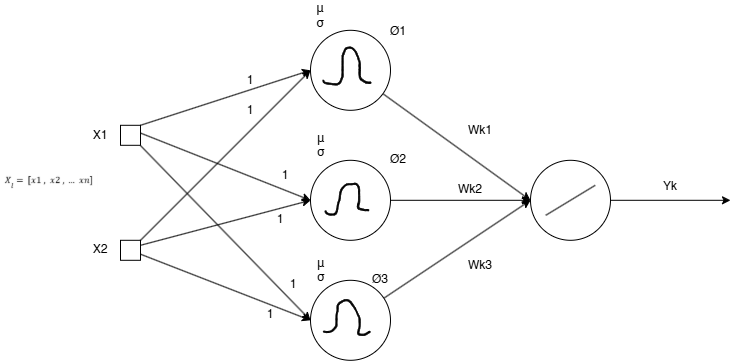

The diagram above was exported from draw.io. Its source (the exported page's mxGraphModel, read from the mxfile embedded in the PNG):
<mxGraphModel dx="858" dy="473" grid="1" gridSize="10" guides="1" tooltips="1" connect="1" arrows="1" fold="1" page="1" pageScale="1" pageWidth="1169" pageHeight="827" math="0" shadow="0">
  <root>
    <mxCell id="0" />
    <mxCell id="1" parent="0" />
    <mxCell id="mR24n1vyrf8-Y-_E7Hkx-11" edge="1" parent="1" source="mR24n1vyrf8-Y-_E7Hkx-1" style="rounded=0;orthogonalLoop=1;jettySize=auto;html=1;entryX=0;entryY=0.5;entryDx=0;entryDy=0;" target="mR24n1vyrf8-Y-_E7Hkx-7">
      <mxGeometry relative="1" as="geometry" />
    </mxCell>
    <mxCell id="mR24n1vyrf8-Y-_E7Hkx-1" parent="1" style="rounded=0;whiteSpace=wrap;html=1;" value="" vertex="1">
      <mxGeometry height="20" width="20" x="450" y="235" as="geometry" />
    </mxCell>
    <mxCell id="mR24n1vyrf8-Y-_E7Hkx-12" edge="1" parent="1" source="mR24n1vyrf8-Y-_E7Hkx-2" style="rounded=0;orthogonalLoop=1;jettySize=auto;html=1;entryX=0;entryY=0.5;entryDx=0;entryDy=0;" target="mR24n1vyrf8-Y-_E7Hkx-7">
      <mxGeometry relative="1" as="geometry">
        <mxPoint x="630" y="430" as="targetPoint" />
      </mxGeometry>
    </mxCell>
    <mxCell id="mR24n1vyrf8-Y-_E7Hkx-14" edge="1" parent="1" source="mR24n1vyrf8-Y-_E7Hkx-2" style="rounded=0;orthogonalLoop=1;jettySize=auto;html=1;exitX=1;exitY=0.25;exitDx=0;exitDy=0;entryX=0;entryY=0.5;entryDx=0;entryDy=0;" target="mR24n1vyrf8-Y-_E7Hkx-6">
      <mxGeometry relative="1" as="geometry" />
    </mxCell>
    <mxCell id="mR24n1vyrf8-Y-_E7Hkx-15" edge="1" parent="1" source="mR24n1vyrf8-Y-_E7Hkx-2" style="rounded=0;orthogonalLoop=1;jettySize=auto;html=1;entryX=0;entryY=0.5;entryDx=0;entryDy=0;" target="mR24n1vyrf8-Y-_E7Hkx-5">
      <mxGeometry relative="1" as="geometry" />
    </mxCell>
    <mxCell id="mR24n1vyrf8-Y-_E7Hkx-2" parent="1" style="rounded=0;whiteSpace=wrap;html=1;" value="" vertex="1">
      <mxGeometry height="20" width="20" x="450" y="350" as="geometry" />
    </mxCell>
    <mxCell id="mR24n1vyrf8-Y-_E7Hkx-9" edge="1" parent="1" source="mR24n1vyrf8-Y-_E7Hkx-1" style="rounded=0;orthogonalLoop=1;jettySize=auto;html=1;entryX=0;entryY=0.5;entryDx=0;entryDy=0;exitX=1;exitY=0;exitDx=0;exitDy=0;" target="mR24n1vyrf8-Y-_E7Hkx-5">
      <mxGeometry relative="1" as="geometry" />
    </mxCell>
    <mxCell id="mR24n1vyrf8-Y-_E7Hkx-10" edge="1" parent="1" source="mR24n1vyrf8-Y-_E7Hkx-1" style="rounded=0;orthogonalLoop=1;jettySize=auto;html=1;entryX=0;entryY=0.5;entryDx=0;entryDy=0;exitX=1.016;exitY=0.394;exitDx=0;exitDy=0;exitPerimeter=0;" target="mR24n1vyrf8-Y-_E7Hkx-6">
      <mxGeometry relative="1" as="geometry" />
    </mxCell>
    <mxCell id="mR24n1vyrf8-Y-_E7Hkx-3" parent="1" style="text;html=1;whiteSpace=wrap;strokeColor=none;fillColor=none;align=center;verticalAlign=middle;rounded=0;" value="X1" vertex="1">
      <mxGeometry height="30" width="60" x="400" y="230" as="geometry" />
    </mxCell>
    <mxCell id="mR24n1vyrf8-Y-_E7Hkx-4" parent="1" style="text;html=1;whiteSpace=wrap;strokeColor=none;fillColor=none;align=center;verticalAlign=middle;rounded=0;" value="X2" vertex="1">
      <mxGeometry height="30" width="60" x="400" y="344" as="geometry" />
    </mxCell>
    <mxCell id="mR24n1vyrf8-Y-_E7Hkx-29" edge="1" parent="1" source="mR24n1vyrf8-Y-_E7Hkx-5" style="rounded=0;orthogonalLoop=1;jettySize=auto;html=1;entryX=0;entryY=0.5;entryDx=0;entryDy=0;" target="mR24n1vyrf8-Y-_E7Hkx-28">
      <mxGeometry relative="1" as="geometry" />
    </mxCell>
    <mxCell id="mR24n1vyrf8-Y-_E7Hkx-5" parent="1" style="ellipse;whiteSpace=wrap;html=1;shapeInside=1;aspect=fixed;" value="" vertex="1">
      <mxGeometry height="80" width="80" x="640" y="140" as="geometry" />
    </mxCell>
    <mxCell id="mR24n1vyrf8-Y-_E7Hkx-30" edge="1" parent="1" source="mR24n1vyrf8-Y-_E7Hkx-6" style="edgeStyle=orthogonalEdgeStyle;rounded=0;orthogonalLoop=1;jettySize=auto;html=1;entryX=0;entryY=0.5;entryDx=0;entryDy=0;" target="mR24n1vyrf8-Y-_E7Hkx-28">
      <mxGeometry relative="1" as="geometry" />
    </mxCell>
    <mxCell id="mR24n1vyrf8-Y-_E7Hkx-6" parent="1" style="ellipse;whiteSpace=wrap;html=1;shapeInside=1;aspect=fixed;" value="" vertex="1">
      <mxGeometry height="80" width="80" x="640" y="270" as="geometry" />
    </mxCell>
    <mxCell id="mR24n1vyrf8-Y-_E7Hkx-31" edge="1" parent="1" source="mR24n1vyrf8-Y-_E7Hkx-7" style="rounded=0;orthogonalLoop=1;jettySize=auto;html=1;entryX=0;entryY=0.5;entryDx=0;entryDy=0;" target="mR24n1vyrf8-Y-_E7Hkx-28">
      <mxGeometry relative="1" as="geometry" />
    </mxCell>
    <mxCell id="mR24n1vyrf8-Y-_E7Hkx-7" parent="1" style="ellipse;whiteSpace=wrap;html=1;shapeInside=1;aspect=fixed;" value="" vertex="1">
      <mxGeometry height="80" width="80" x="640" y="390" as="geometry" />
    </mxCell>
    <mxCell id="mR24n1vyrf8-Y-_E7Hkx-18" parent="1" style="shape=stencil(lVtJkhs3EHzNXBHYl7Mt/0MRkq0Jy5JDkrffO+EJ0ERWM6G5zbCRbKDWrCrwKf3w9cPb398/Rf/125fPv77/6/ndtw9P6cenGJ8/fXj/5fkb/npKb57SDz9//vL+ly+f//j07uX/39/OlfOv3z7/Ob/h7xdcdCFPUPT/vHzQm2v9v09+eln/8fnTtn6Ebf3wrvnH65MbaV+PN9bH64sLbV+fnC+P11dXzPoq9tNdpv1k59vj9cG7NBiQhwBEV8wbhthRyGvDN0BxUaggVFcTA6qQUejr8Q1QnQ9Cyd6VwIAktAaziIMByiwiZNIZ0NWWoGhzBgnoLvpXAYZrlQFVAFJwKbAeehSA6LqxpSIUl7JLkb2nC9NIxUgpOK/cE3rdbakPF4WmU3NpF2svWkrd+V2sPbmkzgBr3V26h/XOawB2vAPa0Iceru5bajANdeix9HoDwGmzBuzm3aLLB8BuGs27rLdEgbh2GVgvAGXF5oeAXdM1ufY6QHDlVVIqw5WDHgjQXBbR24q1IMEoF8UZdk0XKE65KAB7As3jZEsMaK5oa6Ut5XLaEkkpB9cOUtodaHqIclGjaYSFk1h3j0NoCwex7mdAtM3C+LJfLr8ASAAq3M837IdGilFZFG8Iux6QxIreEsVWpEll3gDQoZGIoxDr1Ose7kNzXZ0hMpsJmjrkxFk0gI8Jnwag05Y0Qcx5GfMt3Mt8AuOPu/9UrYW6YtDNG2TOhTeSf96y9jVhheHtSoOhCp2Vmw2s9V4aNgKWL7ReJTdExJZpfVT7N54WVsK+JtyRLSLKIF+zi4HkrwqMWtmRqxuqAGiGtrks5FOHC/t+wNiVRSMRBxKQTv4t8AnglcpEAej7lqCzIHwAZKJRoIgr1lwDEhsFtKACBfgNVQCxyVDUyhLiDYCsorZUuHIDPVY0DxyNStVJj5WUUILsARtsNwhXaI154cyMStONFTcjsjDuCaDUnGT8BeAi+eszkDvnvsrFawD4OTGewxk6axohShqfBXTp0hZQ43FL+xmqrrmnlPY8iDCiyp4J2E0DcaQpfzBpBE7rXwdA5DyYBgGqi1oPbY9LqJNUjYHHFLpRiakg0G81y12tp/h5j1y6oZpUesD3VepXgbWpLeVlavcNLuHTeEz5DRVxFmEGj9O+peFlGwAlOYUZfKIqsWH7N1FGvjGYkwCgzgBAbgyoQnEANNunEy4KAOkBgKL6aN4w+qFrhmGqEgAU9QSAOg3j1n58BEim86YyOzRH4RsAZX0A5G4AwiGGaa8M3Y8ZSHKDAYogAmBbpiorAsDNQJ2oLwBpFTYPt5QZoAITAI1adTqjTLEah1CRDIDiGZDUljqH7wlQmobxmShQtLVWEwVknDEtIohVhY0rH00rUX5vGADTVGKyXVkwTX2IbACqwJrB0nqQcoh+0X8/GNMrAZHp+tySUrU3oa/IKhRJi+csuixDmiXmOl1O+CgSbzOtaJmpk4kzXjJXkBHiZDMVC8WBnjB56C4oxmQ6y1MMmpNRs6HrnDVrFKJYUZavswqiQ3vZPmyFk1zrJwANHSavVGconBVPzNW+4cCNC09aTuy7sOJO/N52lQ4VRFlc+3trlLIy1PdWQeYNpzrLnGFWcqpWvM0Z72tFVe8axWXNf6zicpSTx1a4yZoOUsqmjXAj8I8AVCumssqcR70TomQp6TNEznHJr694BKCoMYeX6g2Bg3Esq5v9qIdF9W5MshVdTZ6ebUHV5hsrkt6aXt0lsaXaV4K6a0Ura4UHU2IPSb+hcmEWgqxR4PJ131J3XbUSI89NqiT3NXBpqWNMGdytT5IFlMa+EFcz6FFrmRhllBooieNFWq3R6/XBtn5VWzMPvglRpCvntlLlLY9IfpurKX3kmAvrqQiAASlmmIuxaUQbBci8o1BlYgPAk5sNmTpz4ggcgyzGEKCpsoeW1Q2ZHM2Y6zBIi2ZLelSXI6ed0zAwsmEfxo351h65yyJqoJkjV6CHkekE7FI6DGXtqO4w9p2AXXGHwfIFQI+u7ZYOw/F5aOI8evxupXQY8F+8Ycii2Gr6cEkhRw4yh2sQVkrzooV+Q9rD6rzKoW2JFIf8ropo63FNtw4AiIbSy9AaOS7NUkjZEqRON2SGlpLnef2hUprjd2rkZllPTg+mWqyebvkQlexdX4bsq8NzV+KqomHetjI9n66uchRz37JIzjMDI+XEtuZs14DISX10yXpAfklKs6cjkiKyAW3prs90jajmvuKQfHhOP4cBCA+KicMGAPI2YTCd3yH73XPkWxmgioDJrxMrQs0dQC34NmGX8x+QF+7LdklngrWNJulM8KuSugMkVYFyEBh19SyvKShf3BtVfn8y11J10o2rq3Df/xT78cY9gwwx3lye7FKgph+L9aolZuSP9eq6tWdG3LWCvRmmNcncPKdCrFep0HPFgJA95HnpdtL/fc1rA+V2xKEBGMz+q7w9FLgzjPMqOh/W5OVufVRxy2Qozade/3OA03r88f9vD35+/vjx5acL98/5twr46OV3DunNvw==);lineShape=1;strokeColor=default;" value="" vertex="1">
      <mxGeometry height="37.982468114467984" width="48.20680938288378" x="652.2298607069788" y="156.68888255735283" as="geometry" />
    </mxCell>
    <mxCell id="mR24n1vyrf8-Y-_E7Hkx-19" parent="1" style="shape=stencil(lVrZchw3DPyafWXxPp4d5z9cZTlSRZFcsnL9fZrZ4uyyOdMjv8lj9HJAAg00OJfw6cfjl+8PF29/vL+9/v7w99PX98dL+OXi/dPL48Pb0zv+uoTPl/Dp2+vbw29vr3++fL3++/uXbtn/+uP1r/4L/1xx3sTQQd7+e31Qi7Hl/ye/Xu2fn17u7IMJZN9Mqcf20cQ02TdnUjy2z8aSfTBO/H4xpc320eRwbN9MqrN9MkH465yJkQFNOOCC8XYGZOOSACRjPQO8cMFlU5YVvFqhmvBTK3hr6rJLRQECh9HJsSEuMr2SMzYLQOJAqnU82QfAxXmFipNWK2BbywxwpoiTRuz52elSZGiswVqi8QpQxyZuAOySlYA0v1IuJiunm/F5BkR9Ds00NwMQLIow7Mj3AUhlbPQ+wI2E3ADRVCcBdT7p5E0QuxQ8b2tsY9+OALStMZuoV8izDzEMHjkCtDmnI/ZNhHdAfs0HF8rYhiMAEVlIMkUBaATw2unININgiSKWACCaQQ4GddIggXlbO/GoXcojEDaANVn5UJhmHHJaRWszds5p8LkTPkSEN63gTBO7hMhJ8wpVskxMps7nhvqj7Mug9i30jFUVvfH7eJnPSEYbyN4Jf5HtaT4zJ/0FnYTM9uIAwFeusb1I/rxF/c1edRgg0MXei8QEQ/s5C6zxYj9zHQF5s1c1oVjTGtnnJuz9CMfbeVlljyye7cEDyh7UOdNEkf6iqGZKGDua0H0AGoO5RLkthY4ARL69xVIrtJEhd7SimA4AYmsQVxHEtQNAmKs+uI0mc2NrO7w6BMw+gPCr2qXGDRXYNYvE7IA5UEM1Vb9SmA8ORVBRYwfMToMsnci1DqDKn3TwNY4l0GXUoUFlNm6S4xAwn3RyZ8FHRTCdHlycCSBBZemDo3NI9cxpUm35JPgqN4U5DFY4IoFGK2hFUpbmPCPgNc242WkQoWrO+wrzK5VNvB7y0qIXVD5UP1rxDdCGuNwHxKVVsNJpiH1Hct6NJ/uAxsW5v6TYpS73KwOU4IZwDAsgigRqleUwAGrE0NrgiDuAIrK2JBAAqsVo20xkA8ArvQLVXACqYD5nt6K/IaJUGG0RbtDDVjuRGwOSiD4AqBEDQEnDtnQyNctWA4CUGKCabQBc5FdSFaUtEh0AOU8qzGQAqJQDIC4HlwX1dYBjgEy59ZXCCOAjQLUMsMrpys0GEqLoc0iZAUre9tBYWED1cD34CgMUue6Etx5Z7SRQMFkA9nNUDer6EokBStR3oiGv02iJDqmsMkCpt06W5HU+iw3e1yxLys8DApf2ntTq5CDAlqRWQ+uKPjUt26oA2SQqKSjFqvCGPcIXGYS6HNYcVX3lSq5eyyb4QCethSuEHyVEOWmxIncbfU3lQ2AWKLrbwAq0S1DXTfmQuEBAvkudlTkf0OqqYSMAVBVT0aImc5E76+/zCLWPKojMbeKZRsk8rT9TQZk1+5nOyoNKP6rkoNDplU60IgA0MK0y4wCo80mHzatDAA1Mg1ZBmWmma3btNE26fdGyKY8bjLu5g+or14PzVlb2Ps2ZV3BF9qFdJNGwRfc/SFGSTc7rgVfkjGt6IBV4mqOvQIvjgpXk1DoveiOMarFvn3mqEWRkg7HofeKod0cDTZJkUc7EQXCeZiCmiuRPS4cbpVpK243tbT+Vjk5+uSCSdSrZZf4xKt3+gHvpPbMUb+BCuvGtsn8BFfKVgU57UKGlgaZWANGNAL5LSidCIrRlxtr0nVvlC66TKXrY6vAGiJK6AAhEXUVqvbDSr5VXmQDQXQ/4WiVOSNy04UlRPqQxV7irOUED6POKXtXUBVfik0awqAvfsDRtMcvuAgBuR6y8vwGAOiT0L+oCCrtOjWfS/XzYxObdfFKVEAB4PunkHUi/g55TFCR7cstNl2gZJKAuGi2TGMqKYiW/aMOiadgvg2VIAjV583tzMRWt4LlMIibL2o8MpouW2mTwgXnr8l2J0re9FNDnOll/iBK4ONxmRvuAZaDZ9McD/esbanisvrFzSxPWBwPqm6MlqQGo6osgP8j6DqDaPFSourySVMQ8UrrJ/P0mg+cSrZisijRzRv8sSwXG8vthTPr2HV4+ynJydGOXMUmV6Wz592Gvqts6SipyPy0zXt2umY/en+ZCuiws9NVHIKIq2HGad/ZKNtux+geHQo4v9au+jHHLPUaWTb9b5sJZXsUsFadTo6J3viuFvUrIn/1u89wef9w+Ev329Px8/cb0/v/5o1I8un6QGj7/Bw==);lineShape=1;strokeColor=default;" value="" vertex="1">
      <mxGeometry height="32.01703313009626" width="43.854764656299615" x="654.4074891335933" y="292.8578192530101" as="geometry" />
    </mxCell>
    <mxCell id="mR24n1vyrf8-Y-_E7Hkx-20" parent="1" style="shape=stencil(lVrbkh0nDPyafaUAAYJnJ/kPV3kdb8XxutbO7e8jssXs0DrTJ35bH9MD6NqSeJB33z69//r4kOO37y/Pvz3+9fTh+6cH+ekh56cvnx5fnr7bXw/y84O8+/j88vjry/MfXz68/vvr+7ly/vX785/zC3+/4lKocYJy/Of1h66h5f9++eV1/eenL6f1EtrY1/dQ5Xp9DU1wfa/X6zUofH+EmK7XjzDceXq/Xp9ySBEBLRJACdEBciGAGmp2ImWAFkbfAfYLkVHqIQGgBmU7jFB1B5SQCMDMIsIdcpBGADnkugNiqAwgoe4A7WEoAdR1gAPQQiSazi1I2gESEjFtAzTYIYbBAb1sgNa5lNq64gGoIbM7aIiwg9nv4IDdH+rgl9ZlCAeghk4cegJghxwKsyUNeddDGdSB/A7FVHkHsPtDOazrCgBRr8TQSZQxALiomA8yQEfzlrpUeRtgatoDpWTuoiPIDrBfKrOlEcp+6Sk3Zq0G2BWXS+jMlvwOOVQmJbvDrukcuXmPFecWIOna83a6isvUDoDpgZiGuMhnGWMQfzA1CewQOUAwP5gU2BXq0tIRlmjCEsUM11YGu73+CBCHM4RC7Kg4CQk11JKDghnRuF3KUtAh0OXet9fXlV3X+hgKSSTFLGbA+kT0NaMVrmfyrAnDl32fnMfCp7rzE7esJdQB8mmMgTWMjkI9oCpSPNuQ6NcSTN6/b3mU3LfFFaYOqhCE6LellYRPDsYoXpP1vQNgrJXcuBVMy0bJGGNrDU1o2gSJjE0XoTsAEjIxouaEOukMkapRlQpeNign1LTS/GEWnB4ZewJqIQf/uQ0wjrlf2rIs82StmAMtdtBi4WCAB6BSPahi7LJowMoLAwDFKzzLakfjM/8WdqS+6q0TAaOa7kH3+F57KCQATMCuB3OpTCLMDUChIWkCgKbqPSmpo9qFadoD5N6lG7D/RtOUAYC8zE8wgPn0fiQreQa7tC6efCqqGFOwE4NpWGHIQrEBIGpYrarMlmoY+5GGmcYdwB4qh9A6zy4N/jAqF6tV9LviRltM9yagJ4x8BmAFSRcsSAxQSTC2Yhmi9wQQn55qkh8CDGwymJSE+MOIaN6j0Kgx8opzJ8WxYGz/LXCkRM17dAz3szXEjtQdEeg0zIzhuhK8+WSA4gDK7uDqC9MMK0gMMBxASUJJMTpVR9oDmFtkBLCsOC/hNMfaEgYQRQDjDqO7KHDXNrDmMXtkmutINmyHzhShQTMCWAoaLhobgNUBBoDganqo/EhZEUB7mYrlsBkTdQhdvPZk34MdqWMUmN1PZksHtTj7KHfq7p2am7f4hiwHNOdyrLVigO7EysLGbR+Nd8JAQwArgqaPOvtmBcEMZQ7Ayj4DpIQA1s38cUBZYeiUg2hgkmU6p7RIxZoWezkASgnQm5oOAO/um61B98bEwHbwqf1kLZfsIeMWrNPdBVuyE0DkagxIKgJYhWwcCynTWOHzisVBz2EMmrSMJ6qgIjIrtIqjG40mrcn/4UhCM+8EOB9VRr/FzaL6aq1d3QGIZa+U9hkA6YbQyDTFCoSGN0xn0bN7kFU1tPZrmBYn5WeXbjjhu1eZecCd2q9hwG9KE6+vmxpvaRoAmKhVyMJsqa2i51SDU8W1dYBTlc/Ct7rpVc00aryp6QDwCZxW5DOlr07nlbUCFyhtUf4rB4IhSDlc6jYgo2mUSPmMJiyDRHkQiBjvhU9CW8foLXF1R65afQ06d0qDQGvIvmcDnlzajLlDqy/RIUizghdyVqc9KbN+sNZUKeurlm92f0iZFlrVdYwSF2v1dJ13sRsyAaUeXQsOfyslP1WWBN+65CyD1ogPFYQWx8UN32QVB7fXa+gR1tMpTkWSUehAc3ourh986gOJp1JKYo4OXqB0aiIds3mn8peGPU0zOEZIpOKBUuIvYyz77xaRhM5XJbtBTqU8b06EYQflgIQMJsd1yEvALtU5wSVqngA/IyZ2agBI5tMx+ZFgVj/f/LB5ZkI9CJ8iWEAH1zfds+LNAOA7Zo0sr9mJYYeS6Mw3u6K48DZrdkPKe28mBjYn7r3KcDvMdx/skYV7oHDvZYlrQ9VBOzL++UDLK9NdASCoNj5ruQE45gqXUoI5ReKAjplzjs3YkTomc+W95elfvgRgR2rupdWgUwQL7eBxnTccsxvx97yGzrcBGUmVVdWsbzXfDMCLNy6l+UTOFXuMMFjoVTjSoJEvNYzeI9IOZfIlcaIJxTgXeNxIlARYCkxuBzovWnHx3CJibwNuHIgFSllN4f/ZuY7rPdJZpERpEcs2W8+/j90h/lYkOqsbNPVE5weDWqnrS87xBD2/H5gw+Tt7mM1ben54XTU7JFQ+OAFVygqjc3ulcSK6aQyfQzuqMNezl7c/+Fr6/nr74+1p9senz59fX3af/x+fcttPr8/A5ed/AQ==);lineShape=1;strokeColor=default;" value="" vertex="1">
      <mxGeometry height="35.96441133896923" width="46.855411772182755" x="652.7680635584727" y="409.21098789011353" as="geometry" />
    </mxCell>
    <mxCell id="mR24n1vyrf8-Y-_E7Hkx-22" parent="1" style="text;html=1;whiteSpace=wrap;strokeColor=none;fillColor=none;align=center;verticalAlign=middle;rounded=0;" value="1" vertex="1">
      <mxGeometry height="30" width="60" x="550" y="175" as="geometry" />
    </mxCell>
    <mxCell id="mR24n1vyrf8-Y-_E7Hkx-23" parent="1" style="text;html=1;whiteSpace=wrap;strokeColor=none;fillColor=none;align=center;verticalAlign=middle;rounded=0;" value="1" vertex="1">
      <mxGeometry height="30" width="60" x="550" y="205" as="geometry" />
    </mxCell>
    <mxCell id="mR24n1vyrf8-Y-_E7Hkx-24" parent="1" style="text;html=1;whiteSpace=wrap;strokeColor=none;fillColor=none;align=center;verticalAlign=middle;rounded=0;" value="1" vertex="1">
      <mxGeometry height="30" width="60" x="585" y="270" as="geometry" />
    </mxCell>
    <mxCell id="mR24n1vyrf8-Y-_E7Hkx-25" parent="1" style="text;html=1;whiteSpace=wrap;strokeColor=none;fillColor=none;align=center;verticalAlign=middle;rounded=0;" value="1" vertex="1">
      <mxGeometry height="30" width="60" x="580" y="314" as="geometry" />
    </mxCell>
    <mxCell id="mR24n1vyrf8-Y-_E7Hkx-26" parent="1" style="text;html=1;whiteSpace=wrap;strokeColor=none;fillColor=none;align=center;verticalAlign=middle;rounded=0;" value="1" vertex="1">
      <mxGeometry height="30" width="60" x="592.77" y="379.21" as="geometry" />
    </mxCell>
    <mxCell id="mR24n1vyrf8-Y-_E7Hkx-27" parent="1" style="text;html=1;whiteSpace=wrap;strokeColor=none;fillColor=none;align=center;verticalAlign=middle;rounded=0;" value="1" vertex="1">
      <mxGeometry height="30" width="60" x="570" y="409.21" as="geometry" />
    </mxCell>
    <mxCell id="mR24n1vyrf8-Y-_E7Hkx-34" edge="1" parent="1" source="mR24n1vyrf8-Y-_E7Hkx-28" style="edgeStyle=orthogonalEdgeStyle;rounded=0;orthogonalLoop=1;jettySize=auto;html=1;">
      <mxGeometry relative="1" as="geometry">
        <mxPoint x="1060" y="310" as="targetPoint" />
      </mxGeometry>
    </mxCell>
    <mxCell id="mR24n1vyrf8-Y-_E7Hkx-28" parent="1" style="ellipse;whiteSpace=wrap;html=1;shapeInside=1;aspect=fixed;" value="" vertex="1">
      <mxGeometry height="80" width="80" x="860" y="270" as="geometry" />
    </mxCell>
    <mxCell id="mR24n1vyrf8-Y-_E7Hkx-32" edge="1" parent="1" style="endArrow=none;html=1;rounded=0;" value="">
      <mxGeometry height="50" relative="1" width="50" as="geometry">
        <mxPoint x="875.26" y="325" as="sourcePoint" />
        <mxPoint x="924.74" y="295" as="targetPoint" />
      </mxGeometry>
    </mxCell>
    <mxCell id="mR24n1vyrf8-Y-_E7Hkx-36" parent="1" style="shape=image;verticalLabelPosition=bottom;labelBackgroundColor=default;verticalAlign=top;aspect=fixed;imageAspect=0;image=data:image/png,(base64 omitted: 3560 chars);" value="" vertex="1">
      <mxGeometry height="20" width="97.58" x="330" y="281" as="geometry" />
    </mxCell>
    <mxCell id="mR24n1vyrf8-Y-_E7Hkx-37" parent="1" style="text;html=1;whiteSpace=wrap;strokeColor=none;fillColor=none;align=center;verticalAlign=middle;rounded=0;" value="Yk" vertex="1">
      <mxGeometry height="30" width="60" x="970" y="281" as="geometry" />
    </mxCell>
    <mxCell id="mR24n1vyrf8-Y-_E7Hkx-38" parent="1" style="text;html=1;whiteSpace=wrap;strokeColor=none;fillColor=none;align=center;verticalAlign=middle;rounded=0;" value="Wk1" vertex="1">
      <mxGeometry height="30" width="60" x="780" y="225" as="geometry" />
    </mxCell>
    <mxCell id="mR24n1vyrf8-Y-_E7Hkx-39" parent="1" style="text;html=1;whiteSpace=wrap;strokeColor=none;fillColor=none;align=center;verticalAlign=middle;rounded=0;" value="Wk2" vertex="1">
      <mxGeometry height="30" width="60" x="770" y="284" as="geometry" />
    </mxCell>
    <mxCell id="mR24n1vyrf8-Y-_E7Hkx-40" parent="1" style="text;html=1;whiteSpace=wrap;strokeColor=none;fillColor=none;align=center;verticalAlign=middle;rounded=0;" value="Wk3" vertex="1">
      <mxGeometry height="30" width="60" x="780" y="360" as="geometry" />
    </mxCell>
    <mxCell id="mR24n1vyrf8-Y-_E7Hkx-41" parent="1" style="text;html=1;whiteSpace=wrap;strokeColor=none;fillColor=none;align=center;verticalAlign=middle;rounded=0;" value="Ø1" vertex="1">
      <mxGeometry height="30" width="60" x="698.26" y="126.69" as="geometry" />
    </mxCell>
    <mxCell id="mR24n1vyrf8-Y-_E7Hkx-42" parent="1" style="text;html=1;whiteSpace=wrap;strokeColor=none;fillColor=none;align=center;verticalAlign=middle;rounded=0;" value="Ø2" vertex="1">
      <mxGeometry height="30" width="60" x="698.26" y="254" as="geometry" />
    </mxCell>
    <mxCell id="mR24n1vyrf8-Y-_E7Hkx-45" parent="1" style="text;html=1;whiteSpace=wrap;strokeColor=none;fillColor=none;align=center;verticalAlign=middle;rounded=0;" value="Ø3" vertex="1">
      <mxGeometry height="30" width="60" x="680" y="374" as="geometry" />
    </mxCell>
    <mxCell id="EV4r3ffnzWXwsoWenA2n-1" parent="1" style="text;html=1;whiteSpace=wrap;strokeColor=none;fillColor=none;align=center;verticalAlign=middle;rounded=0;" value="μ&lt;div&gt;σ&lt;/div&gt;" vertex="1">
      <mxGeometry height="30" width="60" x="620" y="110" as="geometry" />
    </mxCell>
    <mxCell id="EV4r3ffnzWXwsoWenA2n-3" parent="1" style="text;whiteSpace=wrap;html=1;" value="&lt;span style=&quot;color: rgb(0, 0, 0); font-family: Helvetica; font-size: 12px; font-style: normal; font-variant-ligatures: normal; font-variant-caps: normal; font-weight: 400; letter-spacing: normal; orphans: 2; text-align: center; text-indent: 0px; text-transform: none; widows: 2; word-spacing: 0px; -webkit-text-stroke-width: 0px; white-space: normal; text-decoration-thickness: initial; text-decoration-style: initial; text-decoration-color: initial; float: none; background-color: light-dark(rgb(255, 255, 255), rgb(34, 34, 34)); display: inline !important;&quot;&gt;μ&lt;/span&gt;&lt;div style=&quot;forced-color-adjust: none; color: rgb(0, 0, 0); font-family: Helvetica; font-size: 12px; font-style: normal; font-variant-ligatures: normal; font-variant-caps: normal; font-weight: 400; letter-spacing: normal; orphans: 2; text-align: center; text-indent: 0px; text-transform: none; widows: 2; word-spacing: 0px; -webkit-text-stroke-width: 0px; white-space: normal; text-decoration-thickness: initial; text-decoration-style: initial; text-decoration-color: initial;&quot;&gt;&lt;span style=&quot;background-color: light-dark(rgb(255, 255, 255), rgb(34, 34, 34));&quot;&gt;σ&lt;/span&gt;&lt;/div&gt;" vertex="1">
      <mxGeometry height="50" width="40" x="645" y="234" as="geometry" />
    </mxCell>
    <mxCell id="EV4r3ffnzWXwsoWenA2n-4" parent="1" style="text;whiteSpace=wrap;html=1;" value="&lt;span style=&quot;color: rgb(0, 0, 0); font-family: Helvetica; font-size: 12px; font-style: normal; font-variant-ligatures: normal; font-variant-caps: normal; font-weight: 400; letter-spacing: normal; orphans: 2; text-align: center; text-indent: 0px; text-transform: none; widows: 2; word-spacing: 0px; -webkit-text-stroke-width: 0px; white-space: normal; text-decoration-thickness: initial; text-decoration-style: initial; text-decoration-color: initial; float: none; background-color: light-dark(rgb(255, 255, 255), rgb(34, 34, 34)); display: inline !important;&quot;&gt;μ&lt;/span&gt;&lt;div style=&quot;forced-color-adjust: none; color: rgb(0, 0, 0); font-family: Helvetica; font-size: 12px; font-style: normal; font-variant-ligatures: normal; font-variant-caps: normal; font-weight: 400; letter-spacing: normal; orphans: 2; text-align: center; text-indent: 0px; text-transform: none; widows: 2; word-spacing: 0px; -webkit-text-stroke-width: 0px; white-space: normal; text-decoration-thickness: initial; text-decoration-style: initial; text-decoration-color: initial;&quot;&gt;&lt;span style=&quot;background-color: light-dark(rgb(255, 255, 255), rgb(34, 34, 34));&quot;&gt;σ&lt;/span&gt;&lt;/div&gt;" vertex="1">
      <mxGeometry height="50" width="40" x="645" y="359.21" as="geometry" />
    </mxCell>
  </root>
</mxGraphModel>